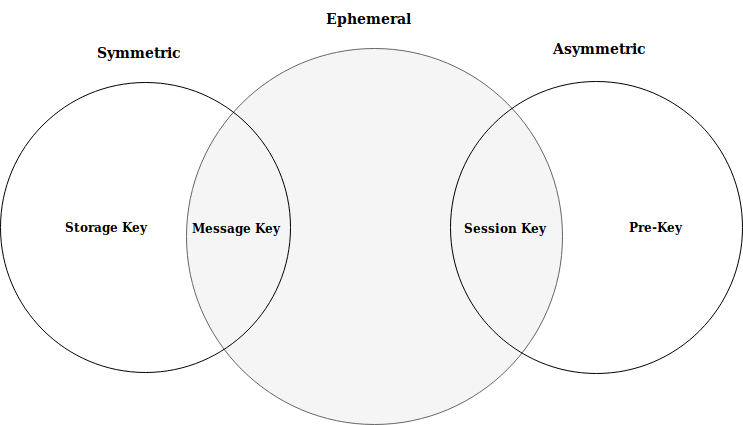

The diagram above was exported from draw.io. Its source (the exported page's mxGraphModel, read from the mxfile embedded in the PNG):
<mxGraphModel dx="1074" dy="612" grid="1" gridSize="10" guides="1" tooltips="1" connect="1" arrows="1" fold="1" page="1" pageScale="1" pageWidth="1169" pageHeight="827" background="#ffffff" math="0" shadow="0">
  <root>
    <mxCell id="0" />
    <mxCell id="1" parent="0" />
    <mxCell id="21534" value="Pre keys" style="text;fontSize=24;align=center;verticalAlign=middle;html=1;fontColor=#FFFFFF;" parent="1" vertex="1">
      <mxGeometry x="543.5" y="268.5" width="190" height="70" as="geometry" />
    </mxCell>
    <mxCell id="21535" value="Session keys" style="text;fontSize=24;align=center;verticalAlign=middle;html=1;fontColor=#FFFFFF;" parent="1" vertex="1">
      <mxGeometry x="699.5" y="228.5" width="190" height="70" as="geometry" />
    </mxCell>
    <mxCell id="tjJFLyXe0rtbzGjZg50b-21540" value="" style="ellipse;whiteSpace=wrap;html=1;aspect=fixed;strokeColor=#666666;fillColor=#f5f5f5;fontColor=#333333;" parent="1" vertex="1">
      <mxGeometry x="355.5" y="125.5" width="376" height="376" as="geometry" />
    </mxCell>
    <mxCell id="tjJFLyXe0rtbzGjZg50b-21541" value="" style="ellipse;whiteSpace=wrap;html=1;aspect=fixed;strokeColor=#000000;fillColor=none;gradientColor=none;" parent="1" vertex="1">
      <mxGeometry x="620" y="159" width="292" height="292" as="geometry" />
    </mxCell>
    <mxCell id="tjJFLyXe0rtbzGjZg50b-21542" value="" style="ellipse;whiteSpace=wrap;html=1;aspect=fixed;strokeColor=#000000;fillColor=none;gradientColor=none;" parent="1" vertex="1">
      <mxGeometry x="170" y="160" width="290" height="290" as="geometry" />
    </mxCell>
    <mxCell id="tjJFLyXe0rtbzGjZg50b-21543" value="Session Key" style="text;html=1;strokeColor=none;fillColor=none;align=center;verticalAlign=middle;whiteSpace=wrap;rounded=0;fontStyle=1" parent="1" vertex="1">
      <mxGeometry x="613.5" y="295" width="120" height="20" as="geometry" />
    </mxCell>
    <mxCell id="tjJFLyXe0rtbzGjZg50b-21544" value="Pre-Key" style="text;html=1;strokeColor=none;fillColor=none;align=center;verticalAlign=middle;whiteSpace=wrap;rounded=0;fontStyle=1" parent="1" vertex="1">
      <mxGeometry x="750" y="293.5" width="148" height="20" as="geometry" />
    </mxCell>
    <mxCell id="tjJFLyXe0rtbzGjZg50b-21545" value="Message Key" style="text;html=1;strokeColor=none;fillColor=none;align=center;verticalAlign=middle;whiteSpace=wrap;rounded=0;fontStyle=1" parent="1" vertex="1">
      <mxGeometry x="360" y="295" width="90" height="20" as="geometry" />
    </mxCell>
    <mxCell id="tjJFLyXe0rtbzGjZg50b-21546" value="Storage Key" style="text;html=1;strokeColor=none;fillColor=none;align=center;verticalAlign=middle;whiteSpace=wrap;rounded=0;fontStyle=1" parent="1" vertex="1">
      <mxGeometry x="220" y="293.5" width="110" height="20" as="geometry" />
    </mxCell>
    <mxCell id="apFtdjDRgLGPEd6nukE1-21535" value="&lt;h3 style=&quot;font-size: 14px&quot;&gt;&lt;font style=&quot;font-size: 14px&quot;&gt;Symmetric&lt;/font&gt;&lt;/h3&gt;" style="text;html=1;resizable=0;points=[];autosize=1;align=left;verticalAlign=top;spacingTop=-4;strokeWidth=13;" parent="1" vertex="1">
      <mxGeometry x="265" y="105.5" width="100" height="40" as="geometry" />
    </mxCell>
    <mxCell id="apFtdjDRgLGPEd6nukE1-21536" value="&lt;b&gt;&lt;font style=&quot;font-size: 14px&quot;&gt;Ephemeral&lt;/font&gt;&lt;/b&gt;" style="text;html=1;resizable=0;points=[];autosize=1;align=left;verticalAlign=top;spacingTop=-4;strokeWidth=16;" parent="1" vertex="1">
      <mxGeometry x="493.5" y="85.5" width="100" height="20" as="geometry" />
    </mxCell>
    <mxCell id="apFtdjDRgLGPEd6nukE1-21537" value="&lt;font style=&quot;font-size: 14px&quot;&gt;&lt;b&gt;&lt;font style=&quot;font-size: 14px&quot;&gt;Asymmetric&lt;/font&gt;&lt;/b&gt;&lt;/font&gt;" style="text;html=1;resizable=0;points=[];autosize=1;align=left;verticalAlign=top;spacingTop=-4;strokeWidth=13;" parent="1" vertex="1">
      <mxGeometry x="721" y="115.5" width="110" height="20" as="geometry" />
    </mxCell>
  </root>
</mxGraphModel>